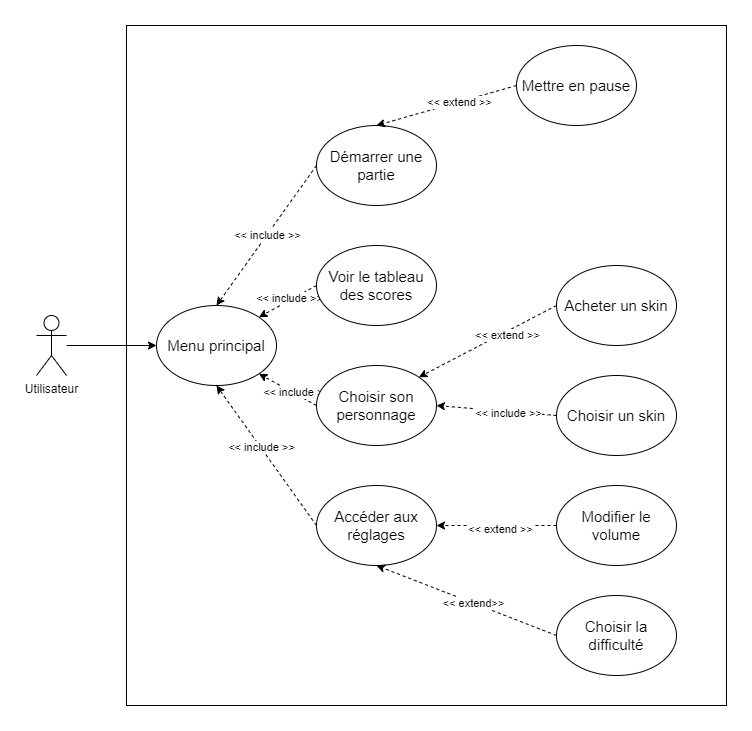

The diagram above was exported from draw.io. Its source (the exported page's mxGraphModel, read from the mxfile embedded in the PNG):
<mxGraphModel dx="1886" dy="606" grid="1" gridSize="10" guides="1" tooltips="1" connect="1" arrows="1" fold="1" page="1" pageScale="1" pageWidth="850" pageHeight="1100" math="0" shadow="0">
  <root>
    <mxCell id="0" />
    <mxCell id="1" parent="0" />
    <mxCell id="VAIVp-r6BgcPC4kNFU6i-26" value="" style="rounded=0;whiteSpace=wrap;html=1;fillColor=none;" parent="1" vertex="1">
      <mxGeometry x="-670" y="120" width="600" height="680" as="geometry" />
    </mxCell>
    <mxCell id="SOC8IXd18K2EN3CSP1b0-9" style="edgeStyle=orthogonalEdgeStyle;rounded=0;orthogonalLoop=1;jettySize=auto;html=1;exitX=0;exitY=0.5;exitDx=0;exitDy=0;entryX=0;entryY=0.5;entryDx=0;entryDy=0;" parent="1" edge="1">
      <mxGeometry relative="1" as="geometry">
        <mxPoint x="-490.0000000000002" y="225" as="targetPoint" />
        <Array as="points">
          <mxPoint x="-560" y="330" />
          <mxPoint x="-560" y="225" />
        </Array>
      </mxGeometry>
    </mxCell>
    <mxCell id="VAIVp-r6BgcPC4kNFU6i-24" value="" style="edgeStyle=orthogonalEdgeStyle;rounded=0;orthogonalLoop=1;jettySize=auto;html=1;" parent="1" source="fGM9hHxwiCl-OO4MZ3ix-4" target="VAIVp-r6BgcPC4kNFU6i-3" edge="1">
      <mxGeometry relative="1" as="geometry" />
    </mxCell>
    <mxCell id="fGM9hHxwiCl-OO4MZ3ix-4" value="Utilisateur" style="shape=umlActor;verticalLabelPosition=bottom;verticalAlign=top;html=1;outlineConnect=0;" parent="1" vertex="1">
      <mxGeometry x="-760" y="410" width="30" height="60" as="geometry" />
    </mxCell>
    <mxCell id="VAIVp-r6BgcPC4kNFU6i-3" value="Menu principal" style="ellipse;whiteSpace=wrap;html=1;fontSize=15;" parent="1" vertex="1">
      <mxGeometry x="-640" y="400" width="120" height="80" as="geometry" />
    </mxCell>
    <mxCell id="VAIVp-r6BgcPC4kNFU6i-20" style="orthogonalLoop=1;jettySize=auto;html=1;exitX=0;exitY=0.5;exitDx=0;exitDy=0;entryX=0.5;entryY=0;entryDx=0;entryDy=0;dashed=1;" parent="1" source="VAIVp-r6BgcPC4kNFU6i-4" target="VAIVp-r6BgcPC4kNFU6i-3" edge="1">
      <mxGeometry relative="1" as="geometry" />
    </mxCell>
    <mxCell id="1rQK8Wfb0jdjWVFYw0f--6" value="&amp;lt;&amp;lt; include &amp;gt;&amp;gt;" style="edgeLabel;html=1;align=center;verticalAlign=middle;resizable=0;points=[];" parent="VAIVp-r6BgcPC4kNFU6i-20" vertex="1" connectable="0">
      <mxGeometry x="-0.0024" relative="1" as="geometry">
        <mxPoint as="offset" />
      </mxGeometry>
    </mxCell>
    <mxCell id="VAIVp-r6BgcPC4kNFU6i-4" value="Démarrer une partie" style="ellipse;whiteSpace=wrap;html=1;fontSize=15;" parent="1" vertex="1">
      <mxGeometry x="-480" y="220" width="120" height="80" as="geometry" />
    </mxCell>
    <mxCell id="VAIVp-r6BgcPC4kNFU6i-23" style="orthogonalLoop=1;jettySize=auto;html=1;exitX=0;exitY=0.5;exitDx=0;exitDy=0;entryX=1;entryY=0;entryDx=0;entryDy=0;rounded=1;dashed=1;" parent="1" source="VAIVp-r6BgcPC4kNFU6i-5" target="VAIVp-r6BgcPC4kNFU6i-3" edge="1">
      <mxGeometry relative="1" as="geometry" />
    </mxCell>
    <mxCell id="1rQK8Wfb0jdjWVFYw0f--7" value="&amp;lt;&amp;lt; include &amp;gt;&amp;gt;" style="edgeLabel;html=1;align=center;verticalAlign=middle;resizable=0;points=[];" parent="VAIVp-r6BgcPC4kNFU6i-23" vertex="1" connectable="0">
      <mxGeometry x="-0.0901" y="-2" relative="1" as="geometry">
        <mxPoint as="offset" />
      </mxGeometry>
    </mxCell>
    <mxCell id="VAIVp-r6BgcPC4kNFU6i-5" value="Voir le tableau des scores" style="ellipse;whiteSpace=wrap;html=1;fontSize=15;" parent="1" vertex="1">
      <mxGeometry x="-480" y="340" width="120" height="80" as="geometry" />
    </mxCell>
    <mxCell id="VAIVp-r6BgcPC4kNFU6i-22" style="orthogonalLoop=1;jettySize=auto;html=1;exitX=0;exitY=0.5;exitDx=0;exitDy=0;entryX=1;entryY=1;entryDx=0;entryDy=0;rounded=1;dashed=1;" parent="1" source="VAIVp-r6BgcPC4kNFU6i-6" target="VAIVp-r6BgcPC4kNFU6i-3" edge="1">
      <mxGeometry relative="1" as="geometry" />
    </mxCell>
    <mxCell id="1rQK8Wfb0jdjWVFYw0f--8" value="&amp;lt;&amp;lt; include &amp;gt;&amp;gt;" style="edgeLabel;html=1;align=center;verticalAlign=middle;resizable=0;points=[];" parent="VAIVp-r6BgcPC4kNFU6i-22" vertex="1" connectable="0">
      <mxGeometry x="-0.2383" y="-2" relative="1" as="geometry">
        <mxPoint as="offset" />
      </mxGeometry>
    </mxCell>
    <mxCell id="VAIVp-r6BgcPC4kNFU6i-6" value="Choisir son personnage" style="ellipse;whiteSpace=wrap;html=1;fontSize=15;" parent="1" vertex="1">
      <mxGeometry x="-480" y="460" width="120" height="80" as="geometry" />
    </mxCell>
    <mxCell id="VAIVp-r6BgcPC4kNFU6i-21" style="orthogonalLoop=1;jettySize=auto;html=1;exitX=0;exitY=0.5;exitDx=0;exitDy=0;entryX=0.5;entryY=1;entryDx=0;entryDy=0;rounded=1;dashed=1;" parent="1" source="VAIVp-r6BgcPC4kNFU6i-7" target="VAIVp-r6BgcPC4kNFU6i-3" edge="1">
      <mxGeometry relative="1" as="geometry" />
    </mxCell>
    <mxCell id="1rQK8Wfb0jdjWVFYw0f--9" value="&amp;lt;&amp;lt; include &amp;gt;&amp;gt;" style="edgeLabel;html=1;align=center;verticalAlign=middle;resizable=0;points=[];" parent="VAIVp-r6BgcPC4kNFU6i-21" vertex="1" connectable="0">
      <mxGeometry x="0.1214" relative="1" as="geometry">
        <mxPoint as="offset" />
      </mxGeometry>
    </mxCell>
    <mxCell id="VAIVp-r6BgcPC4kNFU6i-7" value="Accéder aux réglages" style="ellipse;whiteSpace=wrap;html=1;fontSize=15;" parent="1" vertex="1">
      <mxGeometry x="-480" y="580" width="120" height="80" as="geometry" />
    </mxCell>
    <mxCell id="VAIVp-r6BgcPC4kNFU6i-16" style="orthogonalLoop=1;jettySize=auto;html=1;exitX=0;exitY=0.5;exitDx=0;exitDy=0;entryX=1;entryY=0.5;entryDx=0;entryDy=0;rounded=1;dashed=1;" parent="1" source="VAIVp-r6BgcPC4kNFU6i-8" target="VAIVp-r6BgcPC4kNFU6i-7" edge="1">
      <mxGeometry relative="1" as="geometry" />
    </mxCell>
    <mxCell id="1rQK8Wfb0jdjWVFYw0f--2" value="&amp;lt;&amp;lt; extend &amp;gt;&amp;gt;" style="edgeLabel;html=1;align=center;verticalAlign=middle;resizable=0;points=[];" parent="VAIVp-r6BgcPC4kNFU6i-16" vertex="1" connectable="0">
      <mxGeometry x="-0.045" y="3" relative="1" as="geometry">
        <mxPoint as="offset" />
      </mxGeometry>
    </mxCell>
    <mxCell id="VAIVp-r6BgcPC4kNFU6i-8" value="Modifier le volume" style="ellipse;whiteSpace=wrap;html=1;fontSize=15;" parent="1" vertex="1">
      <mxGeometry x="-240" y="580" width="120" height="80" as="geometry" />
    </mxCell>
    <mxCell id="VAIVp-r6BgcPC4kNFU6i-15" style="orthogonalLoop=1;jettySize=auto;html=1;exitX=0;exitY=0.5;exitDx=0;exitDy=0;entryX=0.5;entryY=1;entryDx=0;entryDy=0;rounded=1;dashed=1;" parent="1" source="VAIVp-r6BgcPC4kNFU6i-9" target="VAIVp-r6BgcPC4kNFU6i-7" edge="1">
      <mxGeometry relative="1" as="geometry" />
    </mxCell>
    <mxCell id="1rQK8Wfb0jdjWVFYw0f--1" value="&amp;lt;&amp;lt; extend&amp;gt;&amp;gt;" style="edgeLabel;html=1;align=center;verticalAlign=middle;resizable=0;points=[];" parent="VAIVp-r6BgcPC4kNFU6i-15" vertex="1" connectable="0">
      <mxGeometry x="-0.0709" relative="1" as="geometry">
        <mxPoint as="offset" />
      </mxGeometry>
    </mxCell>
    <mxCell id="VAIVp-r6BgcPC4kNFU6i-9" value="Choisir la difficulté" style="ellipse;whiteSpace=wrap;html=1;fontSize=15;" parent="1" vertex="1">
      <mxGeometry x="-240" y="690" width="120" height="80" as="geometry" />
    </mxCell>
    <mxCell id="VAIVp-r6BgcPC4kNFU6i-18" style="orthogonalLoop=1;jettySize=auto;html=1;exitX=0;exitY=0.5;exitDx=0;exitDy=0;entryX=1;entryY=0;entryDx=0;entryDy=0;rounded=1;dashed=1;" parent="1" source="VAIVp-r6BgcPC4kNFU6i-10" target="VAIVp-r6BgcPC4kNFU6i-6" edge="1">
      <mxGeometry relative="1" as="geometry" />
    </mxCell>
    <mxCell id="1rQK8Wfb0jdjWVFYw0f--4" value="&amp;lt;&amp;lt; extend &amp;gt;&amp;gt;" style="edgeLabel;html=1;align=center;verticalAlign=middle;resizable=0;points=[];" parent="VAIVp-r6BgcPC4kNFU6i-18" vertex="1" connectable="0">
      <mxGeometry x="-0.266" y="3" relative="1" as="geometry">
        <mxPoint as="offset" />
      </mxGeometry>
    </mxCell>
    <mxCell id="VAIVp-r6BgcPC4kNFU6i-10" value="Acheter un skin" style="ellipse;whiteSpace=wrap;html=1;fontSize=15;" parent="1" vertex="1">
      <mxGeometry x="-240" y="360" width="120" height="80" as="geometry" />
    </mxCell>
    <mxCell id="VAIVp-r6BgcPC4kNFU6i-17" style="orthogonalLoop=1;jettySize=auto;html=1;exitX=0;exitY=0.5;exitDx=0;exitDy=0;rounded=1;dashed=1;" parent="1" source="VAIVp-r6BgcPC4kNFU6i-11" edge="1">
      <mxGeometry relative="1" as="geometry">
        <mxPoint x="-360" y="500" as="targetPoint" />
      </mxGeometry>
    </mxCell>
    <mxCell id="1rQK8Wfb0jdjWVFYw0f--3" value="&amp;lt;&amp;lt; include &amp;gt;&amp;gt;" style="edgeLabel;html=1;align=center;verticalAlign=middle;resizable=0;points=[];" parent="VAIVp-r6BgcPC4kNFU6i-17" vertex="1" connectable="0">
      <mxGeometry x="-0.1826" y="2" relative="1" as="geometry">
        <mxPoint as="offset" />
      </mxGeometry>
    </mxCell>
    <mxCell id="VAIVp-r6BgcPC4kNFU6i-11" value="Choisir un skin" style="ellipse;whiteSpace=wrap;html=1;fontSize=15;" parent="1" vertex="1">
      <mxGeometry x="-240" y="470" width="120" height="80" as="geometry" />
    </mxCell>
    <mxCell id="VAIVp-r6BgcPC4kNFU6i-19" style="orthogonalLoop=1;jettySize=auto;html=1;exitX=0;exitY=0.5;exitDx=0;exitDy=0;entryX=0.5;entryY=0;entryDx=0;entryDy=0;rounded=1;dashed=1;" parent="1" source="VAIVp-r6BgcPC4kNFU6i-14" target="VAIVp-r6BgcPC4kNFU6i-4" edge="1">
      <mxGeometry relative="1" as="geometry" />
    </mxCell>
    <mxCell id="1rQK8Wfb0jdjWVFYw0f--5" value="&amp;lt;&amp;lt; extend &amp;gt;&amp;gt;" style="edgeLabel;html=1;align=center;verticalAlign=middle;resizable=0;points=[];" parent="VAIVp-r6BgcPC4kNFU6i-19" vertex="1" connectable="0">
      <mxGeometry x="-0.1819" relative="1" as="geometry">
        <mxPoint as="offset" />
      </mxGeometry>
    </mxCell>
    <mxCell id="VAIVp-r6BgcPC4kNFU6i-14" value="Mettre en pause" style="ellipse;whiteSpace=wrap;html=1;fontSize=15;" parent="1" vertex="1">
      <mxGeometry x="-280" y="140" width="120" height="80" as="geometry" />
    </mxCell>
  </root>
</mxGraphModel>